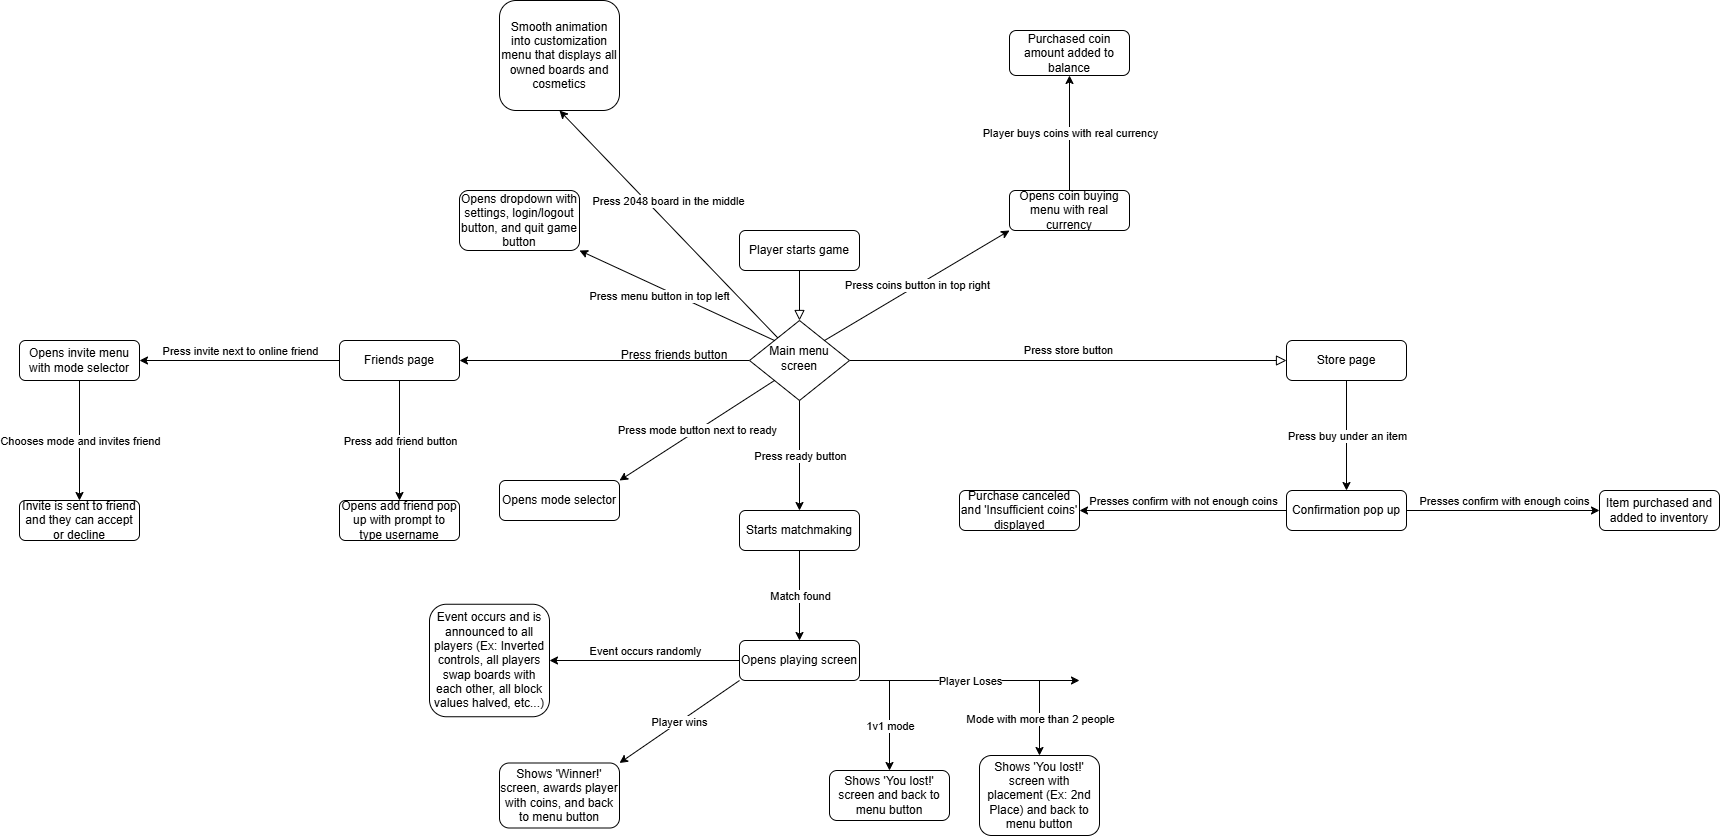

The diagram above was exported from draw.io. Its source (the exported page's mxGraphModel, read from the mxfile embedded in the PNG):
<mxGraphModel dx="2261" dy="1941" grid="1" gridSize="10" guides="1" tooltips="1" connect="1" arrows="1" fold="1" page="1" pageScale="1" pageWidth="827" pageHeight="1169" math="0" shadow="0">
  <root>
    <mxCell id="WIyWlLk6GJQsqaUBKTNV-0" />
    <mxCell id="WIyWlLk6GJQsqaUBKTNV-1" parent="WIyWlLk6GJQsqaUBKTNV-0" />
    <mxCell id="WIyWlLk6GJQsqaUBKTNV-2" value="" style="rounded=0;html=1;jettySize=auto;orthogonalLoop=1;fontSize=11;endArrow=block;endFill=0;endSize=8;strokeWidth=1;shadow=0;labelBackgroundColor=none;edgeStyle=orthogonalEdgeStyle;" parent="WIyWlLk6GJQsqaUBKTNV-1" source="WIyWlLk6GJQsqaUBKTNV-3" target="WIyWlLk6GJQsqaUBKTNV-6" edge="1">
      <mxGeometry relative="1" as="geometry" />
    </mxCell>
    <mxCell id="WIyWlLk6GJQsqaUBKTNV-3" value="Player starts game" style="rounded=1;whiteSpace=wrap;html=1;fontSize=12;glass=0;strokeWidth=1;shadow=0;" parent="WIyWlLk6GJQsqaUBKTNV-1" vertex="1">
      <mxGeometry x="160" y="80" width="120" height="40" as="geometry" />
    </mxCell>
    <mxCell id="WIyWlLk6GJQsqaUBKTNV-5" value="Press store button" style="edgeStyle=orthogonalEdgeStyle;rounded=0;html=1;jettySize=auto;orthogonalLoop=1;fontSize=11;endArrow=block;endFill=0;endSize=8;strokeWidth=1;shadow=0;labelBackgroundColor=none;" parent="WIyWlLk6GJQsqaUBKTNV-1" source="WIyWlLk6GJQsqaUBKTNV-6" target="WIyWlLk6GJQsqaUBKTNV-7" edge="1">
      <mxGeometry y="10" relative="1" as="geometry">
        <mxPoint as="offset" />
      </mxGeometry>
    </mxCell>
    <mxCell id="TIEl4N58fSfIPEQDUaly-12" style="edgeStyle=orthogonalEdgeStyle;rounded=0;orthogonalLoop=1;jettySize=auto;html=1;exitX=0;exitY=0.5;exitDx=0;exitDy=0;labelPosition=center;verticalLabelPosition=middle;align=center;verticalAlign=middle;" parent="WIyWlLk6GJQsqaUBKTNV-1" source="WIyWlLk6GJQsqaUBKTNV-6" target="TIEl4N58fSfIPEQDUaly-1" edge="1">
      <mxGeometry relative="1" as="geometry" />
    </mxCell>
    <mxCell id="WIyWlLk6GJQsqaUBKTNV-6" value="Main menu screen" style="rhombus;whiteSpace=wrap;html=1;shadow=0;fontFamily=Helvetica;fontSize=12;align=center;strokeWidth=1;spacing=6;spacingTop=-4;" parent="WIyWlLk6GJQsqaUBKTNV-1" vertex="1">
      <mxGeometry x="170" y="170" width="100" height="80" as="geometry" />
    </mxCell>
    <mxCell id="WIyWlLk6GJQsqaUBKTNV-7" value="Store page" style="rounded=1;whiteSpace=wrap;html=1;fontSize=12;glass=0;strokeWidth=1;shadow=0;" parent="WIyWlLk6GJQsqaUBKTNV-1" vertex="1">
      <mxGeometry x="707" y="190" width="120" height="40" as="geometry" />
    </mxCell>
    <mxCell id="WIyWlLk6GJQsqaUBKTNV-12" value="Starts matchmaking" style="rounded=1;whiteSpace=wrap;html=1;fontSize=12;glass=0;strokeWidth=1;shadow=0;" parent="WIyWlLk6GJQsqaUBKTNV-1" vertex="1">
      <mxGeometry x="160" y="360" width="120" height="40" as="geometry" />
    </mxCell>
    <mxCell id="TIEl4N58fSfIPEQDUaly-1" value="Friends page" style="rounded=1;whiteSpace=wrap;html=1;" parent="WIyWlLk6GJQsqaUBKTNV-1" vertex="1">
      <mxGeometry x="-240" y="190" width="120" height="40" as="geometry" />
    </mxCell>
    <mxCell id="TIEl4N58fSfIPEQDUaly-13" value="Press friends button" style="text;strokeColor=none;align=center;fillColor=none;html=1;verticalAlign=middle;whiteSpace=wrap;rounded=0;" parent="WIyWlLk6GJQsqaUBKTNV-1" vertex="1">
      <mxGeometry x="40" y="190" width="110" height="30" as="geometry" />
    </mxCell>
    <mxCell id="TIEl4N58fSfIPEQDUaly-14" value="" style="endArrow=classic;html=1;rounded=0;entryX=0.5;entryY=0;entryDx=0;entryDy=0;exitX=0.5;exitY=1;exitDx=0;exitDy=0;" parent="WIyWlLk6GJQsqaUBKTNV-1" source="WIyWlLk6GJQsqaUBKTNV-6" target="WIyWlLk6GJQsqaUBKTNV-12" edge="1">
      <mxGeometry relative="1" as="geometry">
        <mxPoint x="230" y="290" as="sourcePoint" />
        <mxPoint x="330" y="290" as="targetPoint" />
      </mxGeometry>
    </mxCell>
    <mxCell id="TIEl4N58fSfIPEQDUaly-15" value="Press ready button" style="edgeLabel;resizable=0;html=1;;align=center;verticalAlign=middle;" parent="TIEl4N58fSfIPEQDUaly-14" connectable="0" vertex="1">
      <mxGeometry relative="1" as="geometry" />
    </mxCell>
    <mxCell id="TIEl4N58fSfIPEQDUaly-21" value="" style="endArrow=classic;html=1;rounded=0;exitX=0.5;exitY=1;exitDx=0;exitDy=0;entryX=0.5;entryY=0;entryDx=0;entryDy=0;" parent="WIyWlLk6GJQsqaUBKTNV-1" source="WIyWlLk6GJQsqaUBKTNV-12" target="TIEl4N58fSfIPEQDUaly-23" edge="1">
      <mxGeometry relative="1" as="geometry">
        <mxPoint x="185" y="390" as="sourcePoint" />
        <mxPoint x="220" y="500" as="targetPoint" />
      </mxGeometry>
    </mxCell>
    <mxCell id="TIEl4N58fSfIPEQDUaly-22" value="Match found" style="edgeLabel;resizable=0;html=1;;align=center;verticalAlign=middle;" parent="TIEl4N58fSfIPEQDUaly-21" connectable="0" vertex="1">
      <mxGeometry relative="1" as="geometry" />
    </mxCell>
    <mxCell id="TIEl4N58fSfIPEQDUaly-23" value="Opens playing screen" style="rounded=1;whiteSpace=wrap;html=1;" parent="WIyWlLk6GJQsqaUBKTNV-1" vertex="1">
      <mxGeometry x="160" y="490" width="120" height="40" as="geometry" />
    </mxCell>
    <mxCell id="TIEl4N58fSfIPEQDUaly-24" value="Opens mode selector" style="rounded=1;whiteSpace=wrap;html=1;fontSize=12;glass=0;strokeWidth=1;shadow=0;" parent="WIyWlLk6GJQsqaUBKTNV-1" vertex="1">
      <mxGeometry x="-80" y="330" width="120" height="40" as="geometry" />
    </mxCell>
    <mxCell id="TIEl4N58fSfIPEQDUaly-25" value="" style="endArrow=classic;html=1;rounded=0;exitX=0;exitY=1;exitDx=0;exitDy=0;entryX=1;entryY=0;entryDx=0;entryDy=0;" parent="WIyWlLk6GJQsqaUBKTNV-1" source="WIyWlLk6GJQsqaUBKTNV-6" target="TIEl4N58fSfIPEQDUaly-24" edge="1">
      <mxGeometry relative="1" as="geometry">
        <mxPoint x="45" y="270" as="sourcePoint" />
        <mxPoint x="145" y="270" as="targetPoint" />
      </mxGeometry>
    </mxCell>
    <mxCell id="TIEl4N58fSfIPEQDUaly-26" value="Press mode button next to ready" style="edgeLabel;resizable=0;html=1;;align=center;verticalAlign=middle;" parent="TIEl4N58fSfIPEQDUaly-25" connectable="0" vertex="1">
      <mxGeometry relative="1" as="geometry" />
    </mxCell>
    <mxCell id="TIEl4N58fSfIPEQDUaly-27" value="Shows 'You lost!' screen and back to menu button" style="rounded=1;whiteSpace=wrap;html=1;" parent="WIyWlLk6GJQsqaUBKTNV-1" vertex="1">
      <mxGeometry x="250" y="620" width="120" height="50" as="geometry" />
    </mxCell>
    <mxCell id="TIEl4N58fSfIPEQDUaly-28" value="Shows 'Winner!' screen, awards player with coins, and back to menu button" style="rounded=1;whiteSpace=wrap;html=1;" parent="WIyWlLk6GJQsqaUBKTNV-1" vertex="1">
      <mxGeometry x="-80" y="612.5" width="120" height="65" as="geometry" />
    </mxCell>
    <mxCell id="TIEl4N58fSfIPEQDUaly-29" value="" style="endArrow=classic;html=1;rounded=0;exitX=0;exitY=1;exitDx=0;exitDy=0;entryX=1;entryY=0;entryDx=0;entryDy=0;" parent="WIyWlLk6GJQsqaUBKTNV-1" source="TIEl4N58fSfIPEQDUaly-23" target="TIEl4N58fSfIPEQDUaly-28" edge="1">
      <mxGeometry relative="1" as="geometry">
        <mxPoint x="120" y="565" as="sourcePoint" />
        <mxPoint x="220" y="565" as="targetPoint" />
      </mxGeometry>
    </mxCell>
    <mxCell id="TIEl4N58fSfIPEQDUaly-30" value="Player wins" style="edgeLabel;resizable=0;html=1;;align=center;verticalAlign=middle;" parent="TIEl4N58fSfIPEQDUaly-29" connectable="0" vertex="1">
      <mxGeometry relative="1" as="geometry" />
    </mxCell>
    <mxCell id="TIEl4N58fSfIPEQDUaly-31" value="" style="endArrow=classic;html=1;rounded=0;exitX=1;exitY=1;exitDx=0;exitDy=0;" parent="WIyWlLk6GJQsqaUBKTNV-1" source="TIEl4N58fSfIPEQDUaly-23" edge="1">
      <mxGeometry relative="1" as="geometry">
        <mxPoint x="314" y="530" as="sourcePoint" />
        <mxPoint x="500" y="530" as="targetPoint" />
      </mxGeometry>
    </mxCell>
    <mxCell id="TIEl4N58fSfIPEQDUaly-32" value="Player Loses" style="edgeLabel;resizable=0;html=1;;align=center;verticalAlign=middle;" parent="TIEl4N58fSfIPEQDUaly-31" connectable="0" vertex="1">
      <mxGeometry relative="1" as="geometry" />
    </mxCell>
    <mxCell id="TIEl4N58fSfIPEQDUaly-33" value="Opens dropdown with settings, login/logout button, and quit game button" style="rounded=1;whiteSpace=wrap;html=1;" parent="WIyWlLk6GJQsqaUBKTNV-1" vertex="1">
      <mxGeometry x="-120" y="40" width="120" height="60" as="geometry" />
    </mxCell>
    <mxCell id="TIEl4N58fSfIPEQDUaly-34" value="" style="endArrow=classic;html=1;rounded=0;exitX=0;exitY=0;exitDx=0;exitDy=0;entryX=1;entryY=1;entryDx=0;entryDy=0;" parent="WIyWlLk6GJQsqaUBKTNV-1" source="WIyWlLk6GJQsqaUBKTNV-6" target="TIEl4N58fSfIPEQDUaly-33" edge="1">
      <mxGeometry relative="1" as="geometry">
        <mxPoint x="90" y="150" as="sourcePoint" />
        <mxPoint x="190" y="150" as="targetPoint" />
      </mxGeometry>
    </mxCell>
    <mxCell id="TIEl4N58fSfIPEQDUaly-35" value="Press menu button in top left" style="edgeLabel;resizable=0;html=1;;align=center;verticalAlign=middle;" parent="TIEl4N58fSfIPEQDUaly-34" connectable="0" vertex="1">
      <mxGeometry relative="1" as="geometry">
        <mxPoint x="-18" as="offset" />
      </mxGeometry>
    </mxCell>
    <mxCell id="TIEl4N58fSfIPEQDUaly-37" value="Opens coin buying menu with real currency" style="rounded=1;whiteSpace=wrap;html=1;" parent="WIyWlLk6GJQsqaUBKTNV-1" vertex="1">
      <mxGeometry x="430" y="40" width="120" height="40" as="geometry" />
    </mxCell>
    <mxCell id="TIEl4N58fSfIPEQDUaly-38" value="" style="endArrow=classic;html=1;rounded=0;exitX=1;exitY=0;exitDx=0;exitDy=0;entryX=0;entryY=1;entryDx=0;entryDy=0;" parent="WIyWlLk6GJQsqaUBKTNV-1" source="WIyWlLk6GJQsqaUBKTNV-6" target="TIEl4N58fSfIPEQDUaly-37" edge="1">
      <mxGeometry relative="1" as="geometry">
        <mxPoint x="300" y="150" as="sourcePoint" />
        <mxPoint x="400" y="150" as="targetPoint" />
      </mxGeometry>
    </mxCell>
    <mxCell id="TIEl4N58fSfIPEQDUaly-39" value="Press coins button in top right" style="edgeLabel;resizable=0;html=1;;align=center;verticalAlign=middle;" parent="TIEl4N58fSfIPEQDUaly-38" connectable="0" vertex="1">
      <mxGeometry relative="1" as="geometry" />
    </mxCell>
    <mxCell id="TIEl4N58fSfIPEQDUaly-40" value="Confirmation pop up" style="rounded=1;whiteSpace=wrap;html=1;fontSize=12;glass=0;strokeWidth=1;shadow=0;" parent="WIyWlLk6GJQsqaUBKTNV-1" vertex="1">
      <mxGeometry x="707" y="340" width="120" height="40" as="geometry" />
    </mxCell>
    <mxCell id="TIEl4N58fSfIPEQDUaly-41" value="" style="endArrow=classic;html=1;rounded=0;exitX=0.5;exitY=1;exitDx=0;exitDy=0;entryX=0.5;entryY=0;entryDx=0;entryDy=0;" parent="WIyWlLk6GJQsqaUBKTNV-1" source="WIyWlLk6GJQsqaUBKTNV-7" target="TIEl4N58fSfIPEQDUaly-40" edge="1">
      <mxGeometry relative="1" as="geometry">
        <mxPoint x="520" y="290" as="sourcePoint" />
        <mxPoint x="520" y="330" as="targetPoint" />
      </mxGeometry>
    </mxCell>
    <mxCell id="TIEl4N58fSfIPEQDUaly-42" value="Press buy under an item" style="edgeLabel;resizable=0;html=1;;align=center;verticalAlign=middle;" parent="TIEl4N58fSfIPEQDUaly-41" connectable="0" vertex="1">
      <mxGeometry relative="1" as="geometry" />
    </mxCell>
    <mxCell id="TIEl4N58fSfIPEQDUaly-43" value="" style="endArrow=classic;html=1;rounded=0;exitX=1;exitY=0.5;exitDx=0;exitDy=0;entryX=0;entryY=0.5;entryDx=0;entryDy=0;" parent="WIyWlLk6GJQsqaUBKTNV-1" source="TIEl4N58fSfIPEQDUaly-40" target="TIEl4N58fSfIPEQDUaly-45" edge="1">
      <mxGeometry relative="1" as="geometry">
        <mxPoint x="630" y="359.5" as="sourcePoint" />
        <mxPoint x="860" y="360" as="targetPoint" />
      </mxGeometry>
    </mxCell>
    <mxCell id="TIEl4N58fSfIPEQDUaly-44" value="Presses confirm with enough coins" style="edgeLabel;resizable=0;html=1;;align=center;verticalAlign=middle;" parent="TIEl4N58fSfIPEQDUaly-43" connectable="0" vertex="1">
      <mxGeometry relative="1" as="geometry">
        <mxPoint y="-10" as="offset" />
      </mxGeometry>
    </mxCell>
    <mxCell id="TIEl4N58fSfIPEQDUaly-45" value="Item purchased and added to inventory" style="rounded=1;whiteSpace=wrap;html=1;fontSize=12;glass=0;strokeWidth=1;shadow=0;" parent="WIyWlLk6GJQsqaUBKTNV-1" vertex="1">
      <mxGeometry x="1020" y="340" width="120" height="40" as="geometry" />
    </mxCell>
    <mxCell id="TIEl4N58fSfIPEQDUaly-46" value="Purchase canceled and 'Insufficient coins' displayed" style="rounded=1;whiteSpace=wrap;html=1;fontSize=12;glass=0;strokeWidth=1;shadow=0;" parent="WIyWlLk6GJQsqaUBKTNV-1" vertex="1">
      <mxGeometry x="380" y="340" width="120" height="40" as="geometry" />
    </mxCell>
    <mxCell id="TIEl4N58fSfIPEQDUaly-47" value="" style="endArrow=classic;html=1;rounded=0;exitX=0;exitY=0.5;exitDx=0;exitDy=0;entryX=1;entryY=0.5;entryDx=0;entryDy=0;" parent="WIyWlLk6GJQsqaUBKTNV-1" source="TIEl4N58fSfIPEQDUaly-40" target="TIEl4N58fSfIPEQDUaly-46" edge="1">
      <mxGeometry relative="1" as="geometry">
        <mxPoint x="440" y="370" as="sourcePoint" />
        <mxPoint x="540" y="370" as="targetPoint" />
      </mxGeometry>
    </mxCell>
    <mxCell id="TIEl4N58fSfIPEQDUaly-48" value="Presses confirm with not enough coins" style="edgeLabel;resizable=0;html=1;;align=center;verticalAlign=middle;" parent="TIEl4N58fSfIPEQDUaly-47" connectable="0" vertex="1">
      <mxGeometry relative="1" as="geometry">
        <mxPoint y="-10" as="offset" />
      </mxGeometry>
    </mxCell>
    <mxCell id="TIEl4N58fSfIPEQDUaly-50" value="Opens invite menu with mode selector" style="rounded=1;whiteSpace=wrap;html=1;" parent="WIyWlLk6GJQsqaUBKTNV-1" vertex="1">
      <mxGeometry x="-560" y="190" width="120" height="40" as="geometry" />
    </mxCell>
    <mxCell id="TIEl4N58fSfIPEQDUaly-51" value="" style="endArrow=classic;html=1;rounded=0;exitX=0;exitY=0.5;exitDx=0;exitDy=0;entryX=1;entryY=0.5;entryDx=0;entryDy=0;" parent="WIyWlLk6GJQsqaUBKTNV-1" source="TIEl4N58fSfIPEQDUaly-1" target="TIEl4N58fSfIPEQDUaly-50" edge="1">
      <mxGeometry relative="1" as="geometry">
        <mxPoint x="-330" y="220" as="sourcePoint" />
        <mxPoint x="-230" y="220" as="targetPoint" />
      </mxGeometry>
    </mxCell>
    <mxCell id="TIEl4N58fSfIPEQDUaly-52" value="Press invite next to online friend" style="edgeLabel;resizable=0;html=1;;align=center;verticalAlign=middle;" parent="TIEl4N58fSfIPEQDUaly-51" connectable="0" vertex="1">
      <mxGeometry relative="1" as="geometry">
        <mxPoint y="-10" as="offset" />
      </mxGeometry>
    </mxCell>
    <mxCell id="TIEl4N58fSfIPEQDUaly-53" value="Invite is sent to friend and they can accept or decline" style="rounded=1;whiteSpace=wrap;html=1;" parent="WIyWlLk6GJQsqaUBKTNV-1" vertex="1">
      <mxGeometry x="-560" y="350" width="120" height="40" as="geometry" />
    </mxCell>
    <mxCell id="TIEl4N58fSfIPEQDUaly-54" value="" style="endArrow=classic;html=1;rounded=0;exitX=0.5;exitY=1;exitDx=0;exitDy=0;entryX=0.5;entryY=0;entryDx=0;entryDy=0;" parent="WIyWlLk6GJQsqaUBKTNV-1" source="TIEl4N58fSfIPEQDUaly-50" target="TIEl4N58fSfIPEQDUaly-53" edge="1">
      <mxGeometry relative="1" as="geometry">
        <mxPoint x="-450" y="280" as="sourcePoint" />
        <mxPoint x="-350" y="280" as="targetPoint" />
      </mxGeometry>
    </mxCell>
    <mxCell id="TIEl4N58fSfIPEQDUaly-55" value="Chooses mode and invites friend" style="edgeLabel;resizable=0;html=1;;align=center;verticalAlign=middle;" parent="TIEl4N58fSfIPEQDUaly-54" connectable="0" vertex="1">
      <mxGeometry relative="1" as="geometry" />
    </mxCell>
    <mxCell id="TIEl4N58fSfIPEQDUaly-56" value="Opens add friend pop up with prompt to type username" style="rounded=1;whiteSpace=wrap;html=1;" parent="WIyWlLk6GJQsqaUBKTNV-1" vertex="1">
      <mxGeometry x="-240" y="350" width="120" height="40" as="geometry" />
    </mxCell>
    <mxCell id="TIEl4N58fSfIPEQDUaly-57" value="" style="endArrow=classic;html=1;rounded=0;exitX=0.5;exitY=1;exitDx=0;exitDy=0;entryX=0.5;entryY=0;entryDx=0;entryDy=0;" parent="WIyWlLk6GJQsqaUBKTNV-1" source="TIEl4N58fSfIPEQDUaly-1" target="TIEl4N58fSfIPEQDUaly-56" edge="1">
      <mxGeometry relative="1" as="geometry">
        <mxPoint x="-200" y="290" as="sourcePoint" />
        <mxPoint x="-100" y="290" as="targetPoint" />
      </mxGeometry>
    </mxCell>
    <mxCell id="TIEl4N58fSfIPEQDUaly-58" value="Press add friend button" style="edgeLabel;resizable=0;html=1;;align=center;verticalAlign=middle;" parent="TIEl4N58fSfIPEQDUaly-57" connectable="0" vertex="1">
      <mxGeometry relative="1" as="geometry" />
    </mxCell>
    <mxCell id="TIEl4N58fSfIPEQDUaly-59" value="Smooth animation into customization menu that displays all owned boards and cosmetics" style="rounded=1;whiteSpace=wrap;html=1;" parent="WIyWlLk6GJQsqaUBKTNV-1" vertex="1">
      <mxGeometry x="-80" y="-150" width="120" height="110" as="geometry" />
    </mxCell>
    <mxCell id="TIEl4N58fSfIPEQDUaly-62" value="" style="endArrow=classic;html=1;rounded=0;entryX=0.5;entryY=1;entryDx=0;entryDy=0;" parent="WIyWlLk6GJQsqaUBKTNV-1" source="WIyWlLk6GJQsqaUBKTNV-6" target="TIEl4N58fSfIPEQDUaly-59" edge="1">
      <mxGeometry relative="1" as="geometry">
        <mxPoint x="70" y="50" as="sourcePoint" />
        <mxPoint x="30" y="-20" as="targetPoint" />
      </mxGeometry>
    </mxCell>
    <mxCell id="TIEl4N58fSfIPEQDUaly-63" value="Press 2048 board in the middle" style="edgeLabel;resizable=0;html=1;;align=center;verticalAlign=middle;" parent="TIEl4N58fSfIPEQDUaly-62" connectable="0" vertex="1">
      <mxGeometry relative="1" as="geometry">
        <mxPoint y="-23" as="offset" />
      </mxGeometry>
    </mxCell>
    <mxCell id="TIEl4N58fSfIPEQDUaly-65" value="Shows 'You lost!' screen with placement (Ex: 2nd Place) and back to menu button" style="rounded=1;whiteSpace=wrap;html=1;" parent="WIyWlLk6GJQsqaUBKTNV-1" vertex="1">
      <mxGeometry x="400" y="605" width="120" height="80" as="geometry" />
    </mxCell>
    <mxCell id="TIEl4N58fSfIPEQDUaly-67" value="" style="endArrow=classic;html=1;rounded=0;entryX=0.5;entryY=0;entryDx=0;entryDy=0;" parent="WIyWlLk6GJQsqaUBKTNV-1" target="TIEl4N58fSfIPEQDUaly-27" edge="1">
      <mxGeometry relative="1" as="geometry">
        <mxPoint x="310" y="530" as="sourcePoint" />
        <mxPoint x="310" y="590" as="targetPoint" />
      </mxGeometry>
    </mxCell>
    <mxCell id="TIEl4N58fSfIPEQDUaly-68" value="1v1 mode" style="edgeLabel;resizable=0;html=1;;align=center;verticalAlign=middle;" parent="TIEl4N58fSfIPEQDUaly-67" connectable="0" vertex="1">
      <mxGeometry relative="1" as="geometry" />
    </mxCell>
    <mxCell id="TIEl4N58fSfIPEQDUaly-70" value="" style="endArrow=classic;html=1;rounded=0;entryX=0.5;entryY=0;entryDx=0;entryDy=0;" parent="WIyWlLk6GJQsqaUBKTNV-1" target="TIEl4N58fSfIPEQDUaly-65" edge="1">
      <mxGeometry relative="1" as="geometry">
        <mxPoint x="460" y="530" as="sourcePoint" />
        <mxPoint x="524" y="565" as="targetPoint" />
      </mxGeometry>
    </mxCell>
    <mxCell id="TIEl4N58fSfIPEQDUaly-71" value="Mode with more than 2 people" style="edgeLabel;resizable=0;html=1;;align=center;verticalAlign=middle;" parent="TIEl4N58fSfIPEQDUaly-70" connectable="0" vertex="1">
      <mxGeometry relative="1" as="geometry" />
    </mxCell>
    <mxCell id="TIEl4N58fSfIPEQDUaly-72" value="" style="endArrow=classic;html=1;rounded=0;exitX=0.5;exitY=0;exitDx=0;exitDy=0;entryX=0.5;entryY=1;entryDx=0;entryDy=0;" parent="WIyWlLk6GJQsqaUBKTNV-1" source="TIEl4N58fSfIPEQDUaly-37" target="TIEl4N58fSfIPEQDUaly-74" edge="1">
      <mxGeometry relative="1" as="geometry">
        <mxPoint x="470" y="-20" as="sourcePoint" />
        <mxPoint x="490" y="-70" as="targetPoint" />
      </mxGeometry>
    </mxCell>
    <mxCell id="TIEl4N58fSfIPEQDUaly-73" value="Player buys coins with real currency" style="edgeLabel;resizable=0;html=1;;align=center;verticalAlign=middle;" parent="TIEl4N58fSfIPEQDUaly-72" connectable="0" vertex="1">
      <mxGeometry relative="1" as="geometry" />
    </mxCell>
    <mxCell id="TIEl4N58fSfIPEQDUaly-74" value="Purchased coin amount added to balance" style="rounded=1;whiteSpace=wrap;html=1;" parent="WIyWlLk6GJQsqaUBKTNV-1" vertex="1">
      <mxGeometry x="430" y="-120" width="120" height="45" as="geometry" />
    </mxCell>
    <mxCell id="TIEl4N58fSfIPEQDUaly-76" value="Event occurs and is announced to all players (Ex: Inverted controls, all players swap boards with each other, all block values halved, etc...)" style="rounded=1;whiteSpace=wrap;html=1;" parent="WIyWlLk6GJQsqaUBKTNV-1" vertex="1">
      <mxGeometry x="-150" y="453.75" width="120" height="112.5" as="geometry" />
    </mxCell>
    <mxCell id="TIEl4N58fSfIPEQDUaly-78" value="" style="endArrow=classic;html=1;rounded=0;exitX=0;exitY=0.5;exitDx=0;exitDy=0;entryX=1;entryY=0.5;entryDx=0;entryDy=0;" parent="WIyWlLk6GJQsqaUBKTNV-1" source="TIEl4N58fSfIPEQDUaly-23" target="TIEl4N58fSfIPEQDUaly-76" edge="1">
      <mxGeometry relative="1" as="geometry">
        <mxPoint y="530" as="sourcePoint" />
        <mxPoint x="100" y="530" as="targetPoint" />
      </mxGeometry>
    </mxCell>
    <mxCell id="TIEl4N58fSfIPEQDUaly-79" value="Event occurs randomly" style="edgeLabel;resizable=0;html=1;;align=center;verticalAlign=middle;" parent="TIEl4N58fSfIPEQDUaly-78" connectable="0" vertex="1">
      <mxGeometry relative="1" as="geometry">
        <mxPoint y="-10" as="offset" />
      </mxGeometry>
    </mxCell>
  </root>
</mxGraphModel>